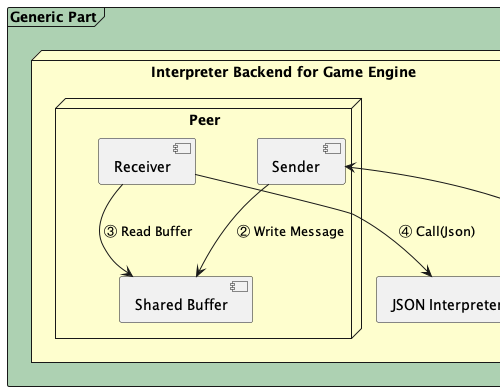

The diagram above was rendered by PlantUML. Its source (embedded in the PNG):
@startuml


/'
artifact "Scene Tree" as st
artifact "Scene Tree as JSON" as json
'/
node "Game Engine View" as godotView

frame "Generic Part" as genericPart #ADD1B2 {
node "Interpreter Backend for Game Engine" as godotBE #FEFECE {

node "Peer" {
component "Sender" as genericSender
component "Receiver" as receiver
component "Shared Buffer" as buffer
}

component "JSON Interpreter" as jsonInt
}
}
receiver --> buffer: ③ Read Buffer
receiver --> jsonInt : ④ Call(Json)
jsonInt --> godotView : ⑤ Generate Scene Tree
genericSender -[hidden]-> godotView
godotView --> genericSender : ① (On User Action) \nSend Message
genericSender --> buffer : ② Write Message


/'
frame "LWB Specific Part" as lwbSpecificPart {
node "Language Workbench Implementation \n E.g. Rascal" as rascal {
    component "JSON Generator" as gen
    component "Data Type Definition" as dtd
    component "Dispatcher \n Component" as lwbDispatcher
    component "Transporter \n Function" as lwbSendFunc

}
node "Communication Unit \n E.g. Server" {
    component "Sender" as lwbSender
    component "Receiver" as lwbReceiver
}
}

frame "Language Specific Part" as languageSpecificPart {
node "DSL \n e.g Live State Machine" as langmodel {
component Controller as controller
component Model as model
component "Renderer for \n Elements (View)" as dslView
}

}





lwbReceiver --> lwbDispatcher :call
gen --> dtd :use
gen --> json :produce
jsonInt --> st :generate
lwbSendFunc <.. json :consume
lwbSendFunc --> lwbSender :send
lwbSendFunc --> genericSender :send
godotView ..> st :display
dslView --> dtd :use

lwbSpecificPart -[hidden]u-> genericPart
lwbSpecificPart -[hidden]u-> languageSpecificPart

st -[hidden]d-> json
json -[hidden]d-> godotView
'/
@enduml